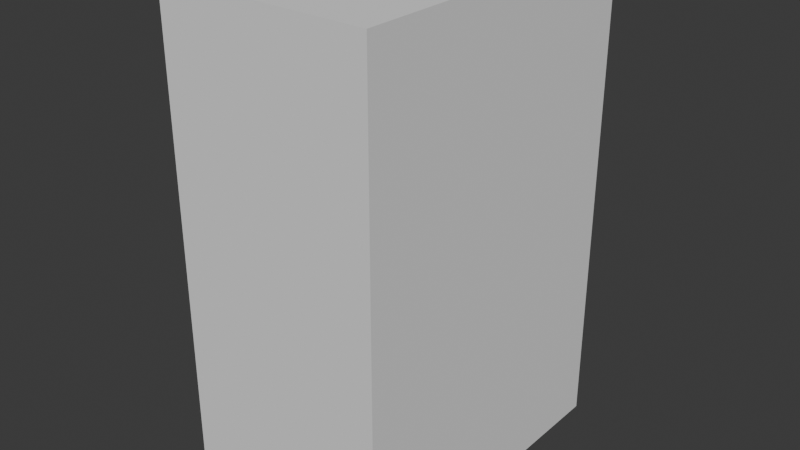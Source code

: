 # Source: SpeedPickup.blend  (saved by Blender 4.0.36; exported with 4.5.12 LTS)
import bpy
from mathutils import Matrix  # noqa: F401  (used for matrix-valued properties, if any)

bpy.ops.wm.read_factory_settings(use_empty=True)
scene = bpy.context.scene
scene.name = 'Scene'

# ---- collections
col_collection = bpy.data.collections.new('Collection'); scene.collection.children.link(col_collection)

# ---- world
world_world = bpy.data.worlds.new('World'); scene.world = world_world
world_world.use_nodes = True; world_world.node_tree.nodes.clear()
_N = world_world.node_tree.nodes; _L = world_world.node_tree.links
n0 = _N.new('ShaderNodeOutputWorld'); n0.name = 'World Output'; n0.location = (300, 300)
n1 = _N.new('ShaderNodeBackground'); n1.name = 'Background'; n1.location = (10, 300)
n1.inputs[0].default_value = (0.05088, 0.05088, 0.05088, 1.0)
_L.new(n1.outputs[0], n0.inputs[0])
n0.is_active_output = True
world_world.color = (0.05088, 0.05088, 0.05088)
world_world.use_sun_shadow = False
world_world.sun_shadow_jitter_overblur = 0.0

# ---- meshes
me_cube_001 = bpy.data.meshes.new('Cube.001')
me_cube_001.from_pydata([(-0.3291, -0.5, -0.75), (-0.3291, -0.5, 0.75), (-0.3291, 0.5, -0.75), (-0.3291, 0.5, 0.75), (0.3291, -0.5, -0.75), (0.3291, -0.5, 0.75), (0.3291, 0.5, -0.75), (0.3291, 0.5, 0.75)], [], [(0, 1, 3, 2), (2, 3, 7, 6), (6, 7, 5, 4), (4, 5, 1, 0), (2, 6, 4, 0), (7, 3, 1, 5)])
_uv = me_cube_001.uv_layers.new(name='UVMap')
_uv.uv.foreach_set('vector', [0.2665, 0.765, 0.2665, 0.2388, 0.6172, 0.2388, 0.6172, 0.765, 0.8483, 0.2386, 0.8483, 0.765, 0.6173, 0.765, 0.6173, 0.2386, 0.6173, 0.2386, 0.6173, 0.765, 0.2664, 0.765, 0.2664, 0.2386, 0.2664, 0.2386, 0.2664, 0.765, 0.03537, 0.765, 0.03537, 0.2386, 0.6173, 0.007575, 0.6173, 0.2386, 0.2664, 0.2386, 0.2664, 0.007575, 0.6173, 0.765, 0.6173, 0.996, 0.2664, 0.996, 0.2664, 0.765])
me_cube_001.use_mirror_x = True
me_cube_001.update()

# ---- objects
ob_speedpickup = bpy.data.objects.new('SpeedPickup', me_cube_001)

# ---- transforms, parenting, visibility, modifiers, constraints
ob_speedpickup.location = (0.0, 0.0, 0.0)
ob_speedpickup.scale = (0.9, 0.9, 0.9)
ob_speedpickup.use_mesh_mirror_x = True

# ---- collection membership
col_collection.objects.link(ob_speedpickup)

# ---- scene / render settings (as saved in the file)
scene.frame_start = 1; scene.frame_end = 250; scene.frame_set(1)
scene.render.engine = 'BLENDER_EEVEE_NEXT'
scene.cycles.sampling_pattern = 'TABULATED_SOBOL'
bpy.context.view_layer.update()

# ---- added for rendering (the .blend has no active camera and no usable light): camera, sun
cam_auto = bpy.data.cameras.new('AutoCamera')
cam_auto.lens = 50.0
cam_auto.sensor_width = 36.0
cam_auto.clip_end = 1000.0
ob_auto_camera = bpy.data.objects.new('AutoCamera', cam_auto)
scene.collection.objects.link(ob_auto_camera)
ob_auto_camera.location = (1.59808, -1.9177, 1.27846)
ob_auto_camera.rotation_euler = (1.09748, -7.21219e-08, 0.694738)
scene.camera = ob_auto_camera
light_auto_sun = bpy.data.lights.new('AutoSun', 'SUN')
light_auto_sun.energy = 3.0
light_auto_sun.angle = 0.0523599
ob_auto_sun = bpy.data.objects.new('AutoSun', light_auto_sun)
scene.collection.objects.link(ob_auto_sun)
ob_auto_sun.rotation_euler = (0.872665, 0.174533, 0.523599)
bpy.context.view_layer.update()

